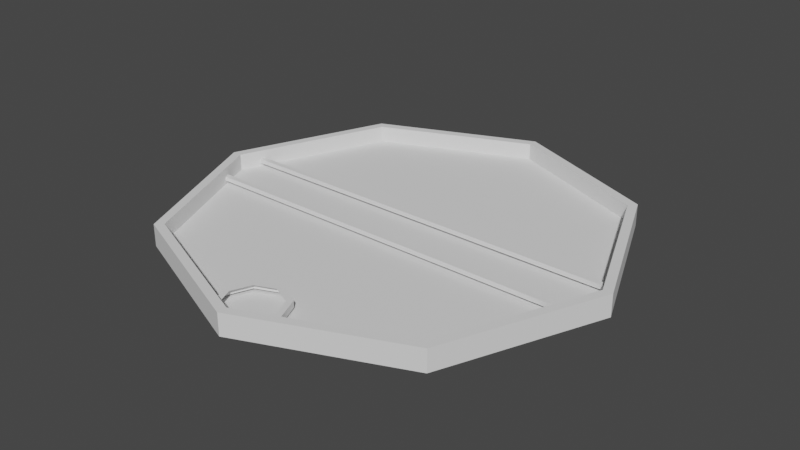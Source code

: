 # Source: SpellCardWithDetailsBlend.blend  (saved by Blender 2.83.18; exported with 4.5.12 LTS)
import bpy
from mathutils import Matrix  # noqa: F401  (used for matrix-valued properties, if any)

bpy.ops.wm.read_factory_settings(use_empty=True)
scene = bpy.context.scene
scene.name = 'Scene'

# ---- collections
col_collection = bpy.data.collections.new('Collection'); scene.collection.children.link(col_collection)

# ---- world
world_world = bpy.data.worlds.new('World'); scene.world = world_world
world_world.use_nodes = True; world_world.node_tree.nodes.clear()
_N = world_world.node_tree.nodes; _L = world_world.node_tree.links
n0 = _N.new('ShaderNodeOutputWorld'); n0.name = 'World Output'; n0.location = (300, 300)
n1 = _N.new('ShaderNodeBackground'); n1.name = 'Background'; n1.location = (10, 300)
n1.inputs[0].default_value = (0.05088, 0.05088, 0.05088, 1.0)
_L.new(n1.outputs[0], n0.inputs[0])
n0.is_active_output = True
world_world.color = (0.05088, 0.05088, 0.05088)
world_world.use_sun_shadow = False
world_world.sun_shadow_jitter_overblur = 0.0

# ---- meshes
me_cylinder = bpy.data.meshes.new('Cylinder')
me_cylinder.from_pydata([(0.0, 1.0, -0.05), (0.0, 1.0, 0.05), (0.7071, 0.7071, -0.05), (0.7071, 0.7071, 0.05), (1.0, -4.371e-08, -0.05), (1.0, -4.371e-08, 0.05), (0.7071, -0.7071, -0.05), (0.7071, -0.7071, 0.05), (-8.742e-08, -1.0, -0.05), (-8.742e-08, -1.0, 0.05), (-0.7071, -0.7071, -0.05), (-0.7071, -0.7071, 0.05), (-1.0, 1.192e-08, -0.05), (-1.0, 1.192e-08, 0.05), (-0.7071, 0.7071, -0.05), (-0.7071, 0.7071, 0.05), (0.6765, 0.6765, 0.05), (0.0, 0.9567, 0.05), (-0.6765, 0.6765, 0.05), (-0.9567, 1.192e-08, 0.05), (-0.6765, -0.6765, 0.05), (-8.393e-08, -0.9567, 0.05), (0.6765, -0.6765, 0.05), (0.9567, -4.301e-08, 0.05), (0.6765, 0.6765, -0.025), (0.0, 0.9567, -0.025), (0.9567, -4.301e-08, -0.025), (-0.6765, 0.6765, -0.025), (-0.9567, 1.192e-08, -0.025), (-0.6765, -0.6765, -0.025), (-8.393e-08, -0.9567, -0.025), (0.6765, -0.6765, -0.025)], [], [(0, 1, 3, 2), (2, 3, 5, 4), (4, 5, 7, 6), (6, 7, 9, 8), (8, 9, 11, 10), (10, 11, 13, 12), (22, 23, 26, 31), (12, 13, 15, 14), (14, 15, 1, 0), (3, 1, 17, 16), (1, 15, 18, 17), (15, 13, 19, 18), (13, 11, 20, 19), (11, 9, 21, 20), (9, 7, 22, 21), (7, 5, 23, 22), (5, 3, 16, 23), (20, 21, 30, 29), (18, 19, 28, 27), (23, 16, 24, 26), (21, 22, 31, 30), (19, 20, 29, 28), (17, 18, 27, 25), (16, 17, 25, 24)])
_uv = me_cylinder.uv_layers.new(name='UVMap')
_uv.uv.foreach_set('vector', [1.0, 0.5, 1.0, 1.0, 0.875, 1.0, 0.875, 0.5, 0.875, 0.5, 0.875, 1.0, 0.75, 1.0, 0.75, 0.5, 0.75, 0.5, 0.75, 1.0, 0.625, 1.0, 0.625, 0.5, 0.625, 0.5, 0.625, 1.0, 0.5, 1.0, 0.5, 0.5, 0.5, 0.5, 0.5, 1.0, 0.375, 1.0, 0.375, 0.5, 0.375, 0.5, 0.375, 1.0, 0.25, 1.0, 0.25, 0.5, 0.4124, 0.08764, 0.4796, 0.25, 0.4796, 0.25, 0.4124, 0.08764, 0.25, 0.5, 0.25, 1.0, 0.125, 1.0, 0.125, 0.5, 0.125, 0.5, 0.125, 1.0, 0.0, 1.0, 0.0, 0.5, 0.4197, 0.4197, 0.25, 0.49, 0.25, 0.4796, 0.4124, 0.4124, 0.25, 0.49, 0.08029, 0.4197, 0.08764, 0.4124, 0.25, 0.4796, 0.08029, 0.4197, 0.01, 0.25, 0.02039, 0.25, 0.08764, 0.4124, 0.01, 0.25, 0.08029, 0.08029, 0.08764, 0.08764, 0.02039, 0.25, 0.08029, 0.08029, 0.25, 0.01, 0.25, 0.02039, 0.08764, 0.08764, 0.25, 0.01, 0.4197, 0.08029, 0.4124, 0.08764, 0.25, 0.02039, 0.4197, 0.08029, 0.49, 0.25, 0.4796, 0.25, 0.4124, 0.08764, 0.49, 0.25, 0.4197, 0.4197, 0.4124, 0.4124, 0.4796, 0.25, 0.08764, 0.08764, 0.25, 0.02039, 0.25, 0.02039, 0.08764, 0.08764, 0.08764, 0.4124, 0.02039, 0.25, 0.02039, 0.25, 0.08764, 0.4124, 0.4796, 0.25, 0.4124, 0.4124, 0.4124, 0.4124, 0.4796, 0.25, 0.25, 0.02039, 0.4124, 0.08764, 0.4124, 0.08764, 0.25, 0.02039, 0.02039, 0.25, 0.08764, 0.08764, 0.08764, 0.08764, 0.02039, 0.25, 0.25, 0.4796, 0.08764, 0.4124, 0.08764, 0.4124, 0.25, 0.4796, 0.4124, 0.4124, 0.25, 0.4796, 0.25, 0.4796, 0.4124, 0.4124])
me_cylinder.use_remesh_fix_poles = True
me_cylinder.use_remesh_preserve_attributes = False
me_cylinder.use_mirror_vertex_groups = False
me_cylinder.update()
me_cylinder_001 = bpy.data.meshes.new('Cylinder.001')
me_cylinder_001.from_pydata([(0.6765, 0.6765, -0.025), (0.0, 0.9567, -0.025), (0.9567, -4.301e-08, -0.025), (-0.6765, 0.6765, -0.025), (-0.9567, 1.192e-08, -0.025), (-0.6765, -0.6765, -0.025), (-8.393e-08, -0.9567, -0.025), (0.6765, -0.6765, -0.025)], [], [(0, 1, 3, 4, 5, 6, 7, 2)])
_uv = me_cylinder_001.uv_layers.new(name='UVMap')
_uv.uv.foreach_set('vector', [0.4124, 0.4124, 0.25, 0.4796, 0.08764, 0.4124, 0.02039, 0.25, 0.08764, 0.08764, 0.25, 0.02039, 0.4124, 0.08764, 0.4796, 0.25])
me_cylinder_001.use_remesh_fix_poles = True
me_cylinder_001.use_remesh_preserve_attributes = False
me_cylinder_001.use_mirror_vertex_groups = False
me_cylinder_001.update()
me_cylinder_003 = bpy.data.meshes.new('Cylinder.003')
me_cylinder_003.from_pydata([(0.0, 0.15, -0.015), (0.0, 0.1229, 0.015), (0.1061, 0.1061, -0.015), (0.08693, 0.08693, 0.015), (0.15, -6.557e-09, -0.015), (0.1229, -5.684e-09, 0.015), (0.1061, -0.1061, -0.015), (0.08693, -0.08693, 0.015), (-1.311e-08, -0.15, -0.015), (-1.137e-08, -0.1229, 0.015), (-0.1061, -0.1061, -0.015), (-0.08693, -0.08693, 0.015), (-0.15, 1.789e-09, -0.015), (-0.1229, 2.662e-09, 0.015), (-0.1061, 0.1061, -0.015), (-0.08693, 0.08693, 0.015), (0.1061, 0.1061, 0.015), (0.0, 0.15, 0.015), (0.15, -6.557e-09, 0.015), (0.1061, -0.1061, 0.015), (-1.311e-08, -0.15, 0.015), (-0.1061, -0.1061, 0.015), (-0.15, 1.789e-09, 0.015), (-0.1061, 0.1061, 0.015)], [], [(0, 17, 16, 2), (2, 16, 18, 4), (4, 18, 19, 6), (6, 19, 20, 8), (8, 20, 21, 10), (10, 21, 22, 12), (12, 22, 23, 14), (14, 23, 17, 0), (1, 3, 16, 17), (3, 5, 18, 16), (5, 7, 19, 18), (7, 9, 20, 19), (9, 11, 21, 20), (11, 13, 22, 21), (13, 15, 23, 22), (15, 1, 17, 23)])
_uv = me_cylinder_003.uv_layers.new(name='UVMap')
_uv.uv.foreach_set('vector', [1.0, 0.5, 1.0, 1.0, 0.875, 1.0, 0.875, 0.5, 0.875, 0.5, 0.875, 1.0, 0.75, 1.0, 0.75, 0.5, 0.75, 0.5, 0.75, 1.0, 0.625, 1.0, 0.625, 0.5, 0.625, 0.5, 0.625, 1.0, 0.5, 1.0, 0.5, 0.5, 0.5, 0.5, 0.5, 1.0, 0.375, 1.0, 0.375, 0.5, 0.375, 0.5, 0.375, 1.0, 0.25, 1.0, 0.25, 0.5, 0.25, 0.5, 0.25, 1.0, 0.125, 1.0, 0.125, 0.5, 0.125, 0.5, 0.125, 1.0, 0.0, 1.0, 0.0, 0.5, 0.25, 0.4467, 0.3891, 0.3891, 0.4197, 0.4197, 0.25, 0.49, 0.3891, 0.3891, 0.4467, 0.25, 0.49, 0.25, 0.4197, 0.4197, 0.4467, 0.25, 0.3891, 0.1109, 0.4197, 0.08029, 0.49, 0.25, 0.3891, 0.1109, 0.25, 0.0533, 0.25, 0.01, 0.4197, 0.08029, 0.25, 0.0533, 0.1109, 0.1109, 0.08029, 0.08029, 0.25, 0.01, 0.1109, 0.1109, 0.0533, 0.25, 0.01, 0.25, 0.08029, 0.08029, 0.0533, 0.25, 0.1109, 0.3891, 0.08029, 0.4197, 0.01, 0.25, 0.1109, 0.3891, 0.25, 0.4467, 0.25, 0.49, 0.08029, 0.4197])
me_cylinder_003.use_remesh_fix_poles = True
me_cylinder_003.use_remesh_preserve_attributes = False
me_cylinder_003.use_mirror_vertex_groups = False
me_cylinder_003.update()
me_cube = bpy.data.meshes.new('Cube')
me_cube.from_pydata([(-1.0, -1.0, -1.0), (-1.0, -1.0, 1.0), (-1.0, 1.0, -1.0), (-1.0, 1.0, 1.0), (1.0, -1.0, -1.0), (1.0, -1.0, 1.0), (1.0, 1.0, -1.0), (1.0, 1.0, 1.0)], [], [(0, 1, 3, 2), (2, 3, 7, 6), (6, 7, 5, 4), (4, 5, 1, 0), (2, 6, 4, 0), (7, 3, 1, 5)])
_uv = me_cube.uv_layers.new(name='UVMap')
_uv.uv.foreach_set('vector', [0.375, 0.0, 0.625, 0.0, 0.625, 0.25, 0.375, 0.25, 0.375, 0.25, 0.625, 0.25, 0.625, 0.5, 0.375, 0.5, 0.375, 0.5, 0.625, 0.5, 0.625, 0.75, 0.375, 0.75, 0.375, 0.75, 0.625, 0.75, 0.625, 1.0, 0.375, 1.0, 0.125, 0.5, 0.375, 0.5, 0.375, 0.75, 0.125, 0.75, 0.625, 0.5, 0.875, 0.5, 0.875, 0.75, 0.625, 0.75])
me_cube.use_remesh_fix_poles = True
me_cube.use_remesh_preserve_attributes = False
me_cube.use_mirror_vertex_groups = False
me_cube.update()
me_cube_001 = bpy.data.meshes.new('Cube.001')
me_cube_001.from_pydata([(-1.0, -1.0, -1.0), (-1.0, -1.0, 1.0), (-1.0, 1.0, -1.0), (-1.0, 1.0, 1.0), (1.0, -1.0, -1.0), (1.0, -1.0, 1.0), (1.0, 1.0, -1.0), (1.0, 1.0, 1.0)], [], [(0, 1, 3, 2), (2, 3, 7, 6), (6, 7, 5, 4), (4, 5, 1, 0), (2, 6, 4, 0), (7, 3, 1, 5)])
_uv = me_cube_001.uv_layers.new(name='UVMap')
_uv.uv.foreach_set('vector', [0.375, 0.0, 0.625, 0.0, 0.625, 0.25, 0.375, 0.25, 0.375, 0.25, 0.625, 0.25, 0.625, 0.5, 0.375, 0.5, 0.375, 0.5, 0.625, 0.5, 0.625, 0.75, 0.375, 0.75, 0.375, 0.75, 0.625, 0.75, 0.625, 1.0, 0.375, 1.0, 0.125, 0.5, 0.375, 0.5, 0.375, 0.75, 0.125, 0.75, 0.625, 0.5, 0.875, 0.5, 0.875, 0.75, 0.625, 0.75])
me_cube_001.use_remesh_fix_poles = True
me_cube_001.use_remesh_preserve_attributes = False
me_cube_001.use_mirror_vertex_groups = False
me_cube_001.update()
me_cylinder_002 = bpy.data.meshes.new('Cylinder.002')
me_cylinder_002.from_pydata([(0.0, 1.0, -0.05), (0.7071, 0.7071, -0.05), (1.0, -4.371e-08, -0.05), (0.7071, -0.7071, -0.05), (-8.742e-08, -1.0, -0.05), (-0.7071, -0.7071, -0.05), (-1.0, 1.192e-08, -0.05), (-0.7071, 0.7071, -0.05)], [], [(0, 1, 2, 3, 4, 5, 6, 7)])
_uv = me_cylinder_002.uv_layers.new(name='UVMap')
_uv.uv.foreach_set('vector', [0.75, 0.49, 0.9197, 0.4197, 0.99, 0.25, 0.9197, 0.08029, 0.75, 0.01, 0.5803, 0.08029, 0.51, 0.25, 0.5803, 0.4197])
me_cylinder_002.use_remesh_fix_poles = True
me_cylinder_002.use_remesh_preserve_attributes = False
me_cylinder_002.use_mirror_vertex_groups = False
me_cylinder_002.update()

# ---- objects
ob_card_frame = bpy.data.objects.new('Card Frame', me_cylinder)
ob_card_frame_bottom = bpy.data.objects.new('Card Frame Bottom', me_cylinder_001)
ob_casting_cost_frame = bpy.data.objects.new('Casting Cost Frame', me_cylinder_003)
ob_card_name_bottom = bpy.data.objects.new('Card Name Bottom', me_cube)
ob_card_name_top = bpy.data.objects.new('Card Name Top', me_cube_001)
ob_card_frame_back = bpy.data.objects.new('Card Frame Back', me_cylinder_002)

# ---- transforms, parenting, visibility, modifiers, constraints
ob_card_frame.location = (0.0, 0.0, 0.0)
ob_card_frame.lineart.crease_threshold = 0.0
ob_card_frame_bottom.location = (0.0, 0.0, 0.0)
ob_card_frame_bottom.lineart.crease_threshold = 0.0
ob_casting_cost_frame.location = (0.0, -0.835, 0.0)
ob_casting_cost_frame.lineart.crease_threshold = 0.0
ob_card_name_bottom.location = (0.0, -0.138, 0.0)
ob_card_name_bottom.scale = (0.925, 0.012, 0.01)
ob_card_name_bottom.lineart.crease_threshold = 0.0
ob_card_name_top.location = (0.0, 0.1, 0.0)
ob_card_name_top.scale = (0.925, 0.012, 0.01)
ob_card_name_top.lineart.crease_threshold = 0.0
ob_card_frame_back.location = (0.0, 0.0, 0.0)
ob_card_frame_back.lineart.crease_threshold = 0.0

# ---- collection membership
col_collection.objects.link(ob_card_frame)
col_collection.objects.link(ob_card_frame_bottom)
col_collection.objects.link(ob_casting_cost_frame)
col_collection.objects.link(ob_card_name_bottom)
col_collection.objects.link(ob_card_name_top)
col_collection.objects.link(ob_card_frame_back)

# ---- scene / render settings (as saved in the file)
scene.frame_start = 1; scene.frame_end = 250; scene.frame_set(1)
scene.render.engine = 'BLENDER_EEVEE_NEXT'
scene.cycles.use_denoising = False
scene.cycles.samples = 128
scene.cycles.sampling_pattern = 'TABULATED_SOBOL'
scene.cycles.use_adaptive_sampling = False
scene.cycles.use_light_tree = False
scene.view_settings.view_transform = 'Filmic'
bpy.context.view_layer.update()

# ---- added for rendering (the .blend has no active camera and no usable light): camera, sun
cam_auto = bpy.data.cameras.new('AutoCamera')
cam_auto.lens = 50.0
cam_auto.sensor_width = 36.0
cam_auto.clip_end = 1000.0
ob_auto_camera = bpy.data.objects.new('AutoCamera', cam_auto)
scene.collection.objects.link(ob_auto_camera)
ob_auto_camera.location = (2.61857, -3.14228, 2.09485)
ob_auto_camera.rotation_euler = (1.09748, -7.21219e-08, 0.694738)
scene.camera = ob_auto_camera
light_auto_sun = bpy.data.lights.new('AutoSun', 'SUN')
light_auto_sun.energy = 3.0
light_auto_sun.angle = 0.0523599
ob_auto_sun = bpy.data.objects.new('AutoSun', light_auto_sun)
scene.collection.objects.link(ob_auto_sun)
ob_auto_sun.rotation_euler = (0.872665, 0.174533, 0.523599)
bpy.context.view_layer.update()
